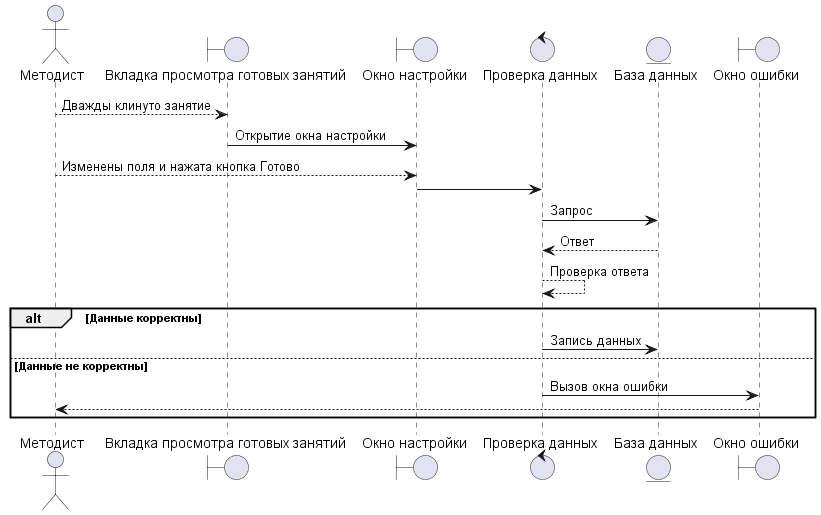

The diagram above was rendered by PlantUML. Its source (embedded in the PNG):
@startuml PoIspravlenieZanyatia.wsd

actor "Методист" as pl

boundary "Вкладка просмотра готовых занятий" as bo
boundary "Окно настройки" as bo1

control "Проверка данных" as co1

entity "База данных" as en

boundary "Окно ошибки" as err

pl --> bo : Дважды клинуто занятие

bo -> bo1 : Открытие окна настройки

pl --> bo1 : Изменены поля и нажата кнопка Готово

bo1 -> co1

co1 -> en : Запрос

en --> co1 : Ответ

co1 --> co1 : Проверка ответа

alt Данные корректны

co1 -> en : Запись данных

else Данные не корректны

co1 -> err : Вызов окна ошибки

err --> pl

end

@enduml